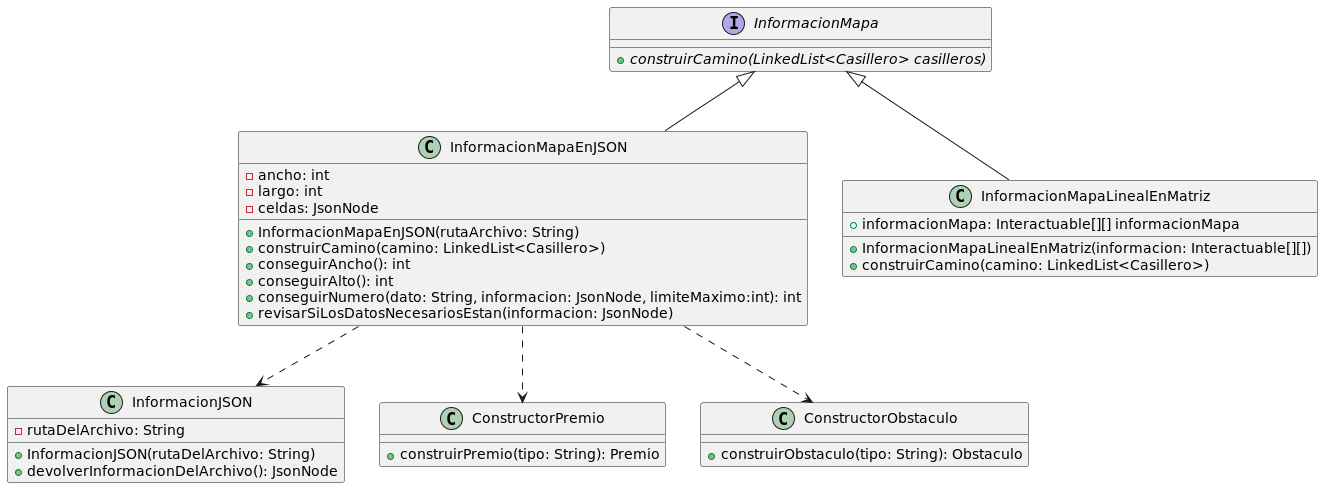

The diagram above was rendered by PlantUML. Its source (embedded in the PNG):
@startuml

interface InformacionMapa{
    +{abstract}construirCamino(LinkedList<Casillero> casilleros)
}

class InformacionMapaEnJSON{
    -ancho: int
    -largo: int
    -celdas: JsonNode
    +InformacionMapaEnJSON(rutaArchivo: String)
    +construirCamino(camino: LinkedList<Casillero>)
    +conseguirAncho(): int
    +conseguirAlto(): int
    +conseguirNumero(dato: String, informacion: JsonNode, limiteMaximo:int): int
    +revisarSiLosDatosNecesariosEstan(informacion: JsonNode)
}

class InformacionJSON{
    -rutaDelArchivo: String
    +InformacionJSON(rutaDelArchivo: String)
    +devolverInformacionDelArchivo(): JsonNode
}

class ConstructorPremio{
    +construirPremio(tipo: String): Premio
}

class ConstructorObstaculo{
    +construirObstaculo(tipo: String): Obstaculo
}

class InformacionMapaLinealEnMatriz{
    +informacionMapa: Interactuable[][] informacionMapa
    +InformacionMapaLinealEnMatriz(informacion: Interactuable[][])
    +construirCamino(camino: LinkedList<Casillero>)
}



InformacionMapa <|-- InformacionMapaEnJSON
InformacionMapa <|-- InformacionMapaLinealEnMatriz

InformacionMapaEnJSON ..> InformacionJSON
InformacionMapaEnJSON ..> ConstructorObstaculo
InformacionMapaEnJSON ..> ConstructorPremio

@enduml